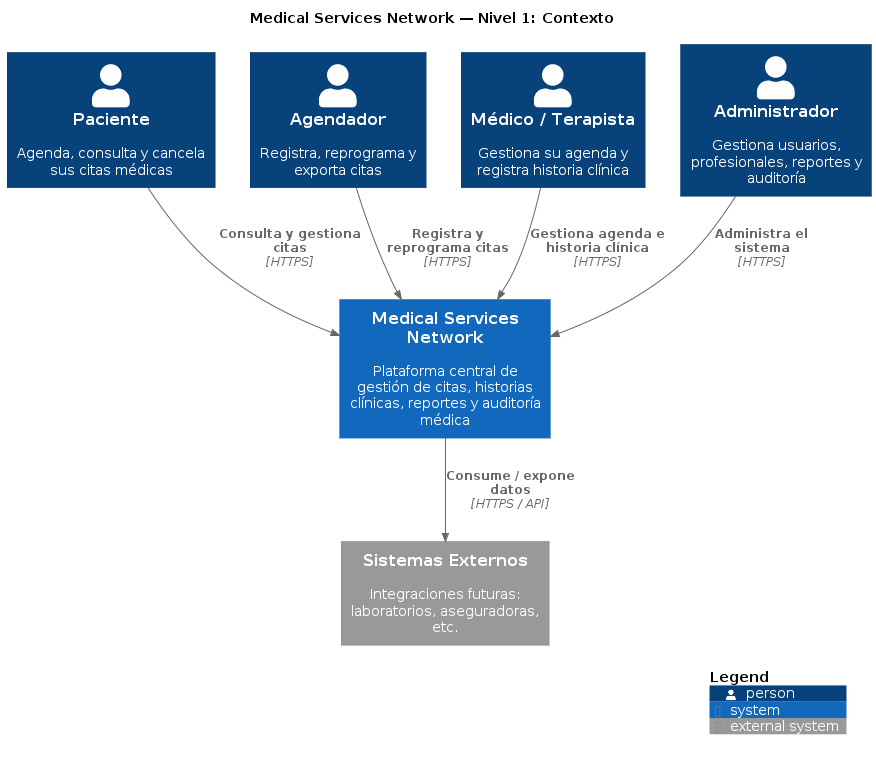

The diagram above was rendered by PlantUML. Its source (embedded in the PNG):
@startuml Context
!include https://raw.githubusercontent.com/plantuml-stdlib/C4-PlantUML/master/C4_Context.puml

LAYOUT_TOP_DOWN()
LAYOUT_WITH_LEGEND()

title Medical Services Network — Nivel 1: Contexto

' ===== ACTORES =====
Person(paciente,   "Paciente",       "Agenda, consulta y cancela sus citas médicas")
Person(agendador,  "Agendador",      "Registra, reprograma y exporta citas")
Person(medico,     "Médico / Terapista", "Gestiona su agenda y registra historia clínica")
Person(admin,      "Administrador",  "Gestiona usuarios, profesionales, reportes y auditoría")

' ===== SISTEMA PRINCIPAL =====
System(msn, "Medical Services Network", "Plataforma central de gestión de citas, historias clínicas, reportes y auditoría médica")

' ===== SISTEMA EXTERNO =====
System_Ext(ext, "Sistemas Externos", "Integraciones futuras: laboratorios, aseguradoras, etc.")

' ===== RELACIONES =====
Rel(paciente,  msn, "Consulta y gestiona citas",        "HTTPS")
Rel(agendador, msn, "Registra y reprograma citas",       "HTTPS")
Rel(medico,    msn, "Gestiona agenda e historia clínica","HTTPS")
Rel(admin,     msn, "Administra el sistema",             "HTTPS")

Rel(msn, ext, "Consume / expone datos", "HTTPS / API")

SHOW_LEGEND()
@enduml